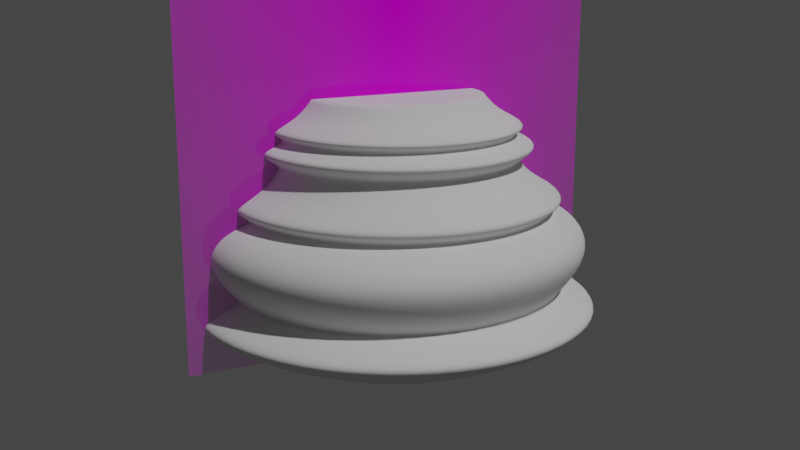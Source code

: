 # Source: Chess_Piece_Base.blend  (saved by Blender 2.80.72; exported with 4.5.12 LTS)
import bpy
from mathutils import Matrix  # noqa: F401  (used for matrix-valued properties, if any)

bpy.ops.wm.read_factory_settings(use_empty=True)
scene = bpy.context.scene
scene.name = 'Scene'

# ---- collections
col_collection = bpy.data.collections.new('Collection'); scene.collection.children.link(col_collection)

# ---- images (referenced by path relative to the original .blend; pixels are not part of the script)
import os
ASSET_DIR = os.environ.get("B2B_ASSET_DIR", "")  # directory of the original .blend (textures are referenced by path, not embedded)
HERE = os.path.dirname(os.path.abspath(__file__))  # packed textures are extracted next to this script under _unpacked/

def load_image(name, relpath, width, height, colorspace="sRGB"):
    """Load a texture the original file referenced (path relative to the .blend, or extracted next to this script)."""
    p = next((c for c in (os.path.join(HERE, relpath), os.path.join(ASSET_DIR, relpath)) if relpath and os.path.exists(c)), "")
    if p:
        img = bpy.data.images.load(p, check_existing=True)
        img.name = name
    else:  # same state as the original file: an image datablock whose file is absent (Cycles renders it pink)
        img = bpy.data.images.new(name, width, height)
        img.source = "FILE"
        img.filepath = "//" + (relpath or name)
    img.colorspace_settings.name = colorspace
    return img
img_colombian_pawn_png = load_image('Colombian Pawn.png', 'Colombian Pawn.png', 1024, 1024, 'sRGB')

# ---- materials (node trees are filled in below, after node groups)
mat_colombian_pawn = bpy.data.materials.new('Colombian Pawn')
mat_colombian_pawn.use_transparent_shadow = False

# ---- material node trees
mat_colombian_pawn.use_nodes = True; mat_colombian_pawn.node_tree.nodes.clear()
_N = mat_colombian_pawn.node_tree.nodes; _L = mat_colombian_pawn.node_tree.links
n0 = _N.new('ShaderNodeOutputMaterial'); n0.name = 'Material Output'; n0.location = (300, 300)
n1 = _N.new('ShaderNodeTexImage'); n1.name = 'Image Texture'; n1.location = (-400, 60)
n1.image = img_colombian_pawn_png
n1.extension = 'CLIP'
n2 = _N.new('ShaderNodeBsdfDiffuse'); n2.name = 'Diffuse BSDF'; n2.location = (-200, 60)
n3 = _N.new('ShaderNodeBsdfTransparent'); n3.name = 'Transparent BSDF'; n3.location = (-200, 240)
n4 = _N.new('ShaderNodeMixShader'); n4.name = 'Mix Shader'; n4.location = (0, 300)
_L.new(n1.outputs[0], n2.inputs[0])
_L.new(n1.outputs[1], n4.inputs[0])
_L.new(n3.outputs[0], n4.inputs[1])
_L.new(n2.outputs[0], n4.inputs[2])
_L.new(n4.outputs[0], n0.inputs[0])
n0.is_active_output = True

# ---- world
world_world = bpy.data.worlds.new('World'); scene.world = world_world
world_world.use_nodes = True; world_world.node_tree.nodes.clear()
_N = world_world.node_tree.nodes; _L = world_world.node_tree.links
n0 = _N.new('ShaderNodeOutputWorld'); n0.name = 'World Output'; n0.location = (300, 300)
n1 = _N.new('ShaderNodeBackground'); n1.name = 'Background'; n1.location = (10, 300)
n1.inputs[0].default_value = (0.05088, 0.05088, 0.05088, 1.0)
_L.new(n1.outputs[0], n0.inputs[0])
n0.is_active_output = True
world_world.color = (0.05088, 0.05088, 0.05088)
world_world.use_sun_shadow = False
world_world.sun_shadow_jitter_overblur = 0.0

# ---- cameras
cam_camera = bpy.data.cameras.new('Camera')
cam_camera.clip_start = 0.01
cam_camera.clip_end = 100.0
cam_camera.ortho_scale = 7.314

# ---- lights
light_light = bpy.data.lights.new('Light', 'POINT')
light_light.transmission_factor = 0.0
light_light.energy = 1000.0
light_light.shadow_soft_size = 0.1
light_light.shadow_maximum_resolution = 0.006
light_light.use_absolute_resolution = True

# ---- meshes
me_colombian_pawn = bpy.data.meshes.new('Colombian Pawn')
me_colombian_pawn.from_pydata([(-0.01499, 0.0, -1.017e-09), (0.01499, 0.0, -1.017e-09), (-0.01499, 0.04653, -1.017e-09), (0.01499, 0.04653, -1.017e-09)], [], [(0, 1, 3, 2)])
_uv = me_colombian_pawn.uv_layers.new(name='UVMap')
_uv.uv.foreach_set('vector', [0.0, 0.0, 1.0, 0.0, 1.0, 1.0, 0.0, 1.0])
me_colombian_pawn.materials.append(mat_colombian_pawn)
me_colombian_pawn.use_remesh_preserve_volume = False
me_colombian_pawn.use_remesh_preserve_attributes = False
me_colombian_pawn.use_mirror_vertex_groups = False
me_colombian_pawn.update()
me_cylinder_001 = bpy.data.meshes.new('Cylinder.001')
me_cylinder_001.from_pydata([(-7.439e-10, 0.007676, 0.01634), (0.005428, 0.005428, 0.01634), (0.007676, -1.976e-09, 0.01634), (0.005428, -0.005428, 0.01634), (-3.245e-09, -0.007676, 0.01634), (-0.005428, -0.005428, 0.01634), (-0.007676, 4.856e-09, 0.01634), (-0.005428, 0.005428, 0.01634), (0.007932, 0.007932, 0.009735), (0.01122, -2.758e-09, 0.009735), (0.007932, -0.007932, 0.009735), (-4.844e-09, -0.01122, 0.009735), (-0.007932, -0.007932, 0.009735), (-0.01122, 7.227e-09, 0.009735), (-0.007932, 0.007932, 0.009735), (-1.189e-09, 0.01122, 0.009735), (0.008828, 0.008808, 0.004432), (0.01248, -1.97e-05, 0.004432), (0.008828, -0.008847, 0.004432), (-5.48e-09, -0.0125, 0.004432), (-0.008828, -0.008847, 0.004432), (-0.01248, -1.969e-05, 0.004432), (-0.008828, 0.008808, 0.004432), (-1.42e-09, 0.01246, 0.004432), (-9.865e-10, 0.009883, 0.01542), (0.006989, 0.006989, 0.01542), (0.009883, -2.472e-09, 0.01542), (0.006989, -0.006989, 0.01542), (-4.269e-09, -0.009883, 0.01542), (-0.006989, -0.006989, 0.01542), (-0.009883, 6.287e-09, 0.01542), (-0.006989, 0.006989, 0.01542), (0.007614, 0.007614, 0.01415), (0.01077, -2.538e-09, 0.01415), (0.007614, -0.007614, 0.01415), (-4.616e-09, -0.01077, 0.01415), (-0.007614, -0.007614, 0.01415), (-0.01077, 6.955e-09, 0.01415), (-0.007614, 0.007614, 0.01415), (-1.056e-09, 0.01077, 0.01415), (0.009172, 0.009172, 0.0106), (0.01297, -3.113e-09, 0.0106), (0.009172, -0.009172, 0.0106), (-5.579e-09, -0.01297, 0.0106), (-0.009172, -0.009172, 0.0106), (-0.01297, 8.501e-09, 0.0106), (-0.009172, 0.009172, 0.0106), (-1.228e-09, 0.01297, 0.0106), (-1.103e-09, 0.01021, 0.01186), (0.007219, 0.007219, 0.01186), (0.01021, -2.57e-09, 0.01186), (0.007219, -0.007219, 0.01186), (-4.448e-09, -0.01021, 0.01186), (-0.007219, -0.007219, 0.01186), (-0.01021, 6.547e-09, 0.01186), (-0.007219, 0.007219, 0.01186), (0.009675, 0.009629, 0.009229), (0.01069, 0.01055, 0.007215), (0.01368, -4.66e-05, 0.009229), (0.01512, -0.0001403, 0.007215), (0.009675, -0.009722, 0.009229), (0.01069, -0.01083, 0.007215), (-5.839e-09, -0.01373, 0.009229), (-6.418e-09, -0.01526, 0.007215), (-0.009675, -0.009722, 0.009229), (-0.01069, -0.01083, 0.007215), (-0.01368, -4.659e-05, 0.009229), (-0.01512, -0.0001402, 0.007215), (-0.009675, 0.009629, 0.009229), (-0.01069, 0.01055, 0.007215), (-1.492e-09, 0.01498, 0.007215), (-1.38e-09, 0.01364, 0.009229), (0.01141, 0.01138, 0.003159), (0.01613, -3.169e-05, 0.003159), (0.01141, -0.01144, 0.003159), (-6.791e-09, -0.01616, 0.003159), (-0.01141, -0.01144, 0.003159), (-0.01613, -3.167e-05, 0.003159), (-0.01141, 0.01138, 0.003159), (-1.584e-09, 0.0161, 0.003159), (-1.818e-09, 0.00907, 3.223e-06), (0.006414, 0.006414, 3.223e-06), (0.00907, -3.119e-09, 3.223e-06), (0.006414, -0.006414, 3.223e-06), (-4.027e-09, -0.00907, 3.223e-06), (-0.006414, -0.006414, 3.223e-06), (-0.00907, 4.433e-09, 3.223e-06), (-0.006414, 0.006414, 3.223e-06), (-0.004708, 0.004708, 0.01744), (-0.006659, 4.218e-09, 0.01744), (-0.004708, -0.004708, 0.01744), (-2.808e-09, -0.006659, 0.01744), (0.004708, -0.004708, 0.01744), (0.006659, -1.708e-09, 0.01744), (0.004708, 0.004708, 0.01744), (-6.388e-10, 0.006659, 0.01744), (-9.718e-10, 0.008545, 0.01487), (0.006042, 0.006042, 0.01487), (0.008545, -2.227e-09, 0.01487), (0.006042, -0.006042, 0.01487), (-3.775e-09, -0.008545, 0.01487), (-0.006042, -0.006042, 0.01487), (-0.008545, 5.425e-09, 0.01487), (-0.006042, 0.006042, 0.01487), (-1.819e-09, 0.01338, 0.001682), (0.009472, 0.009458, 0.001682), (0.0134, -1.402e-05, 0.001682), (0.009472, -0.009486, 0.001682), (-5.735e-09, -0.01341, 0.001682), (-0.009472, -0.009486, 0.001682), (-0.0134, -1.401e-05, 0.001682), (-0.009472, 0.009458, 0.001682), (-0.006522, 0.006522, 0.01319), (-0.009224, 5.922e-09, 0.01319), (-0.006522, -0.006522, 0.01319), (-4.004e-09, -0.009224, 0.01319), (0.006522, -0.006522, 0.01319), (0.009224, -2.227e-09, 0.01319), (0.006522, 0.006522, 0.01319), (-1.021e-09, 0.009224, 0.01319)], [], [(31, 24, 96, 103), (97, 98, 33, 32), (98, 99, 34, 33), (99, 100, 35, 34), (100, 101, 36, 35), (101, 102, 37, 36), (102, 103, 38, 37), (103, 96, 39, 38), (24, 0, 1, 25), (25, 1, 2, 26), (26, 2, 3, 27), (27, 3, 4, 28), (28, 4, 5, 29), (29, 5, 6, 30), (30, 6, 7, 31), (31, 7, 0, 24), (96, 97, 32, 39), (39, 32, 118, 119), (55, 54, 113, 112), (54, 53, 114, 113), (53, 52, 115, 114), (52, 51, 116, 115), (51, 50, 117, 116), (50, 49, 118, 117), (119, 118, 49, 48), (25, 26, 98, 97), (26, 27, 99, 98), (27, 28, 100, 99), (28, 29, 101, 100), (29, 30, 102, 101), (30, 31, 103, 102), (49, 40, 47, 48), (50, 41, 40, 49), (51, 42, 41, 50), (52, 43, 42, 51), (53, 44, 43, 52), (54, 45, 44, 53), (55, 46, 45, 54), (48, 47, 46, 55), (23, 22, 69, 70), (22, 21, 67, 69), (21, 20, 65, 67), (20, 19, 63, 65), (19, 18, 61, 63), (18, 17, 59, 61), (17, 16, 57, 59), (56, 71, 15, 8), (1, 0, 95, 94), (104, 79, 72, 105), (104, 80, 87, 111), (110, 77, 78, 111), (109, 76, 77, 110), (105, 72, 73, 106), (108, 75, 76, 109), (107, 74, 75, 108), (106, 73, 74, 107), (80, 81, 82, 83, 84, 85, 86, 87), (17, 73, 72, 16), (18, 74, 73, 17), (19, 75, 74, 18), (20, 76, 75, 19), (21, 77, 76, 20), (22, 78, 77, 21), (23, 79, 78, 22), (95, 88, 89, 90, 91, 92, 93, 94), (24, 25, 97, 96), (47, 40, 8, 15), (40, 41, 9, 8), (41, 42, 10, 9), (42, 43, 11, 10), (43, 44, 12, 11), (44, 45, 13, 12), (45, 46, 14, 13), (46, 47, 15, 14), (56, 57, 70, 71), (58, 59, 57, 56), (58, 56, 8, 9), (60, 61, 59, 58), (60, 58, 9, 10), (62, 63, 61, 60), (62, 60, 10, 11), (64, 65, 63, 62), (64, 62, 11, 12), (66, 67, 65, 64), (66, 64, 12, 13), (68, 69, 67, 66), (68, 66, 13, 14), (71, 70, 69, 68), (71, 68, 14, 15), (6, 89, 88, 7), (16, 72, 79, 23), (4, 3, 92, 91), (6, 5, 90, 89), (3, 2, 93, 92), (0, 7, 88, 95), (5, 4, 91, 90), (2, 1, 94, 93), (82, 106, 107, 83), (83, 107, 108, 84), (84, 108, 109, 85), (81, 105, 106, 82), (85, 109, 110, 86), (86, 110, 111, 87), (79, 104, 111, 78), (80, 104, 105, 81), (38, 39, 119, 112), (37, 38, 112, 113), (36, 37, 113, 114), (35, 36, 114, 115), (34, 35, 115, 116), (33, 34, 116, 117), (32, 33, 117, 118), (16, 23, 70, 57), (48, 55, 112, 119)])
me_cylinder_001.polygons.foreach_set('use_smooth', [True] * 114)
_k = {(14, 15): 0.24706, (13, 14): 0.24706, (12, 13): 0.24706, (11, 12): 0.24706, (10, 11): 0.24706, (9, 10): 0.24706, (8, 9): 0.24706, (8, 15): 0.24706, (22, 23): 0.82745, (21, 22): 0.82745, (20, 21): 0.82745, (19, 20): 0.82745, (18, 19): 0.82745, (17, 18): 0.82745, (16, 17): 0.82745, (16, 23): 0.82745, (24, 31): 0.2549, (30, 31): 0.2549, (29, 30): 0.2549, (28, 29): 0.2549, (27, 28): 0.2549, (26, 27): 0.2549, (25, 26): 0.2549, (24, 25): 0.2549, (32, 39): 0.2549, (32, 33): 0.2549, (33, 34): 0.2549, (34, 35): 0.2549, (35, 36): 0.2549, (36, 37): 0.2549, (37, 38): 0.2549, (38, 39): 0.2549, (40, 47): 0.2549, (40, 41): 0.2549, (41, 42): 0.2549, (42, 43): 0.2549, (43, 44): 0.2549, (44, 45): 0.2549, (45, 46): 0.2549, (46, 47): 0.2549, (72, 79): 0.16863, (72, 73): 0.16863, (73, 74): 0.16863, (74, 75): 0.16863, (75, 76): 0.16863, (76, 77): 0.16863, (77, 78): 0.16863, (78, 79): 0.16863, (80, 81): 1.0, (81, 82): 1.0, (82, 83): 1.0, (83, 84): 1.0, (84, 85): 1.0, (85, 86): 1.0, (86, 87): 1.0, (80, 87): 1.0, (88, 95): 1.0, (88, 89): 1.0, (89, 90): 1.0, (90, 91): 1.0, (91, 92): 1.0, (92, 93): 1.0, (93, 94): 1.0, (94, 95): 1.0, (96, 97): 0.19608, (97, 98): 0.19608, (98, 99): 0.19608, (99, 100): 0.19608, (100, 101): 0.19608, (101, 102): 0.19608, (102, 103): 0.19608, (96, 103): 0.19608, (112, 119): 0.47843, (112, 113): 0.47843, (113, 114): 0.47843, (114, 115): 0.47843, (115, 116): 0.47843, (116, 117): 0.47843, (117, 118): 0.47843, (118, 119): 0.47843}
me_cylinder_001.attributes.new('crease_edge', 'FLOAT', 'EDGE').data.foreach_set('value', [_k.get((min(e.vertices), max(e.vertices)), 0.0) for e in me_cylinder_001.edges])
_uv = me_cylinder_001.uv_layers.new(name='UVMap')
_uv.uv.foreach_set('vector', [0.125, 0.9375, 0.005234, 0.9375, 8.271e-09, 0.9255, 0.125, 0.9255, 0.875, 0.9255, 0.75, 0.9255, 0.75, 0.9065, 0.875, 0.9065, 0.75, 0.9255, 0.625, 0.9255, 0.625, 0.9065, 0.75, 0.9065, 0.625, 0.9255, 0.5, 0.9255, 0.5, 0.9065, 0.625, 0.9065, 0.5, 0.9255, 0.375, 0.9255, 0.375, 0.9065, 0.5, 0.9065, 0.375, 0.9255, 0.25, 0.9255, 0.25, 0.9065, 0.375, 0.9065, 0.25, 0.9255, 0.125, 0.9255, 0.125, 0.9065, 0.25, 0.9065, 0.125, 0.9255, 8.271e-09, 0.9255, 0.0009262, 0.9065, 0.125, 0.9065, 0.9948, 0.9375, 1.0, 1.0, 0.875, 1.0, 0.875, 0.9375, 0.875, 0.9375, 0.875, 1.0, 0.75, 1.0, 0.75, 0.9375, 0.75, 0.9375, 0.75, 1.0, 0.625, 1.0, 0.625, 0.9375, 0.625, 0.9375, 0.625, 1.0, 0.5, 1.0, 0.5, 0.9375, 0.5, 0.9375, 0.5, 1.0, 0.375, 1.0, 0.375, 0.9375, 0.375, 0.9375, 0.375, 1.0, 0.25, 1.0, 0.25, 0.9375, 0.25, 0.9375, 0.25, 1.0, 0.125, 1.0, 0.125, 0.9375, 0.125, 0.9375, 0.125, 1.0, 0.0, 1.0, 0.005234, 0.9375, 1.0, 0.9255, 0.875, 0.9255, 0.875, 0.9065, 0.9991, 0.9065, 0.9991, 0.9065, 0.875, 0.9065, 0.875, 0.8819, 0.9976, 0.8819, 0.125, 0.8206, 0.25, 0.8206, 0.25, 0.8819, 0.125, 0.8819, 0.25, 0.8206, 0.375, 0.8206, 0.375, 0.8819, 0.25, 0.8819, 0.375, 0.8206, 0.5, 0.8206, 0.5, 0.8819, 0.375, 0.8819, 0.5, 0.8206, 0.625, 0.8206, 0.625, 0.8819, 0.5, 0.8819, 0.625, 0.8206, 0.75, 0.8206, 0.75, 0.8819, 0.625, 0.8819, 0.75, 0.8206, 0.875, 0.8206, 0.875, 0.8819, 0.75, 0.8819, 0.9976, 0.8819, 0.875, 0.8819, 0.875, 0.8206, 0.9942, 0.8206, 0.875, 0.9375, 0.75, 0.9375, 0.75, 0.9255, 0.875, 0.9255, 0.75, 0.9375, 0.625, 0.9375, 0.625, 0.9255, 0.75, 0.9255, 0.625, 0.9375, 0.5, 0.9375, 0.5, 0.9255, 0.625, 0.9255, 0.5, 0.9375, 0.375, 0.9375, 0.375, 0.9255, 0.5, 0.9255, 0.375, 0.9375, 0.25, 0.9375, 0.25, 0.9255, 0.375, 0.9255, 0.25, 0.9375, 0.125, 0.9375, 0.125, 0.9255, 0.25, 0.9255, 0.875, 0.8206, 0.875, 0.8015, 0.9994, 0.8014, 0.9942, 0.8206, 0.75, 0.8206, 0.75, 0.8015, 0.875, 0.8015, 0.875, 0.8206, 0.625, 0.8206, 0.625, 0.8015, 0.75, 0.8015, 0.75, 0.8206, 0.5, 0.8206, 0.5, 0.8015, 0.625, 0.8015, 0.625, 0.8206, 0.375, 0.8206, 0.375, 0.8015, 0.5, 0.8015, 0.5, 0.8206, 0.25, 0.8206, 0.25, 0.8015, 0.375, 0.8015, 0.375, 0.8206, 0.125, 0.8206, 0.125, 0.8015, 0.25, 0.8015, 0.25, 0.8206, 0.005842, 0.8206, 0.0006276, 0.8016, 0.125, 0.8015, 0.125, 0.8206, 0.01818, 0.6238, 0.1349, 0.6239, 0.1252, 0.7177, 0.003521, 0.7179, 0.1349, 0.6239, 0.2538, 0.6232, 0.25, 0.7175, 0.1252, 0.7177, 0.2538, 0.6232, 0.3818, 0.6192, 0.375, 0.7173, 0.25, 0.7175, 0.3818, 0.6192, 0.5033, 0.62, 0.5001, 0.7172, 0.375, 0.7173, 0.5033, 0.62, 0.6257, 0.6192, 0.6252, 0.7173, 0.5001, 0.7172, 0.6257, 0.6192, 0.7527, 0.6232, 0.7502, 0.7175, 0.6252, 0.7173, 0.7527, 0.6232, 0.8724, 0.6239, 0.875, 0.7177, 0.7502, 0.7175, 0.875, 0.7523, 0.9976, 0.7523, 1.0, 0.7729, 0.875, 0.7729, 0.875, 1.0, 1.0, 1.0, 1.0, 1.0, 0.875, 1.0, 0.845, 0.5144, 0.9726, 0.5828, 0.8777, 0.5768, 0.8927, 0.4746, 0.4685, 0.5144, 0.75, 0.4684, 0.5956, 0.4044, 0.4209, 0.4746, 0.4278, 0.3785, 0.2766, 0.5624, 0.1694, 0.5768, 0.4209, 0.4746, 0.5142, 0.2823, 0.3958, 0.5479, 0.2766, 0.5624, 0.4278, 0.3785, 0.8927, 0.4746, 0.8777, 0.5768, 0.7705, 0.5623, 0.8859, 0.3785, 0.6569, 0.2425, 0.5235, 0.5419, 0.3958, 0.5479, 0.5142, 0.2823, 0.7995, 0.2823, 0.6512, 0.5479, 0.5235, 0.5419, 0.6569, 0.2425, 0.8859, 0.3785, 0.7705, 0.5623, 0.6512, 0.5479, 0.7995, 0.2823, 0.75, 0.4684, 0.9044, 0.4044, 0.9684, 0.25, 0.9044, 0.09558, 0.75, 0.03162, 0.5956, 0.09558, 0.5316, 0.25, 0.5956, 0.4044, 0.7527, 0.6232, 0.7705, 0.5623, 0.8777, 0.5768, 0.8724, 0.6239, 0.6257, 0.6192, 0.6512, 0.5479, 0.7705, 0.5623, 0.7527, 0.6232, 0.5033, 0.62, 0.5235, 0.5419, 0.6512, 0.5479, 0.6257, 0.6192, 0.3818, 0.6192, 0.3958, 0.5479, 0.5235, 0.5419, 0.5033, 0.62, 0.2538, 0.6232, 0.2766, 0.5624, 0.3958, 0.5479, 0.3818, 0.6192, 0.1349, 0.6239, 0.1694, 0.5768, 0.2766, 0.5624, 0.2538, 0.6232, 0.01818, 0.6238, 0.07439, 0.5829, 0.1694, 0.5768, 0.1349, 0.6239, 0.25, 0.5029, 0.07118, 0.4288, -0.002895, 0.25, 0.07118, 0.07118, 0.25, -0.002895, 0.4288, 0.07118, 0.5029, 0.25, 0.4288, 0.4288, 0.9948, 0.9375, 0.875, 0.9375, 0.875, 0.9255, 1.0, 0.9255, 0.9994, 0.8014, 0.875, 0.8015, 0.875, 0.7729, 1.0, 0.7729, 0.875, 0.8015, 0.75, 0.8015, 0.75, 0.7729, 0.875, 0.7729, 0.75, 0.8015, 0.625, 0.8015, 0.625, 0.7729, 0.75, 0.7729, 0.625, 0.8015, 0.5, 0.8015, 0.5, 0.7729, 0.625, 0.7729, 0.5, 0.8015, 0.375, 0.8015, 0.375, 0.7729, 0.5, 0.7729, 0.375, 0.8015, 0.25, 0.8015, 0.25, 0.7729, 0.375, 0.7729, 0.25, 0.8015, 0.125, 0.8015, 0.125, 0.7729, 0.25, 0.7729, 0.125, 0.8015, 0.0006276, 0.8016, -3.173e-08, 0.7729, 0.125, 0.7729, 0.875, 0.7523, 0.875, 0.7177, 0.9967, 0.7178, 0.9976, 0.7523, 0.7499, 0.7523, 0.7502, 0.7175, 0.875, 0.7177, 0.875, 0.7523, 0.7499, 0.7523, 0.875, 0.7523, 0.875, 0.7729, 0.75, 0.7729, 0.625, 0.7522, 0.6252, 0.7173, 0.7502, 0.7175, 0.7499, 0.7523, 0.625, 0.7522, 0.7499, 0.7523, 0.75, 0.7729, 0.625, 0.7729, 0.5, 0.7522, 0.5001, 0.7172, 0.6252, 0.7173, 0.625, 0.7522, 0.5, 0.7522, 0.625, 0.7522, 0.625, 0.7729, 0.5, 0.7729, 0.3751, 0.7522, 0.375, 0.7173, 0.5001, 0.7172, 0.5, 0.7522, 0.3751, 0.7522, 0.5, 0.7522, 0.5, 0.7729, 0.375, 0.7729, 0.2501, 0.7523, 0.25, 0.7175, 0.375, 0.7173, 0.3751, 0.7522, 0.2501, 0.7523, 0.3751, 0.7522, 0.375, 0.7729, 0.25, 0.7729, 0.1251, 0.7523, 0.1252, 0.7177, 0.25, 0.7175, 0.2501, 0.7523, 0.1251, 0.7523, 0.2501, 0.7523, 0.25, 0.7729, 0.125, 0.7729, 0.002424, 0.7523, 0.003521, 0.7179, 0.1252, 0.7177, 0.1251, 0.7523, 0.002424, 0.7523, 0.1251, 0.7523, 0.125, 0.7729, -3.173e-08, 0.7729, 0.25, 1.0, 0.25, 1.0, 0.125, 1.0, 0.125, 1.0, 0.8724, 0.6239, 0.8777, 0.5768, 0.9726, 0.5828, 0.9902, 0.6238, 0.5, 1.0, 0.625, 1.0, 0.625, 1.0, 0.5, 1.0, 0.25, 1.0, 0.375, 1.0, 0.375, 1.0, 0.25, 1.0, 0.625, 1.0, 0.75, 1.0, 0.75, 1.0, 0.625, 1.0, 0.0, 1.0, 0.125, 1.0, 0.125, 1.0, 0.0, 1.0, 0.375, 1.0, 0.5, 1.0, 0.5, 1.0, 0.375, 1.0, 0.75, 1.0, 0.875, 1.0, 0.875, 1.0, 0.75, 1.0, 0.9684, 0.25, 0.8859, 0.3785, 0.7995, 0.2823, 0.9044, 0.09558, 0.9044, 0.09558, 0.7995, 0.2823, 0.6569, 0.2425, 0.75, 0.03162, 0.75, 0.03162, 0.6569, 0.2425, 0.5142, 0.2823, 0.5956, 0.09558, 0.9044, 0.4044, 0.8927, 0.4746, 0.8859, 0.3785, 0.9684, 0.25, 0.5956, 0.09558, 0.5142, 0.2823, 0.4278, 0.3785, 0.5316, 0.25, 0.5316, 0.25, 0.4278, 0.3785, 0.4209, 0.4746, 0.5956, 0.4044, 0.07439, 0.5829, 0.4685, 0.5144, 0.4209, 0.4746, 0.1694, 0.5768, 0.75, 0.4684, 0.845, 0.5144, 0.8927, 0.4746, 0.9044, 0.4044, 0.125, 0.9065, 0.0009262, 0.9065, 0.00235, 0.8819, 0.125, 0.8819, 0.25, 0.9065, 0.125, 0.9065, 0.125, 0.8819, 0.25, 0.8819, 0.375, 0.9065, 0.25, 0.9065, 0.25, 0.8819, 0.375, 0.8819, 0.5, 0.9065, 0.375, 0.9065, 0.375, 0.8819, 0.5, 0.8819, 0.625, 0.9065, 0.5, 0.9065, 0.5, 0.8819, 0.625, 0.8819, 0.75, 0.9065, 0.625, 0.9065, 0.625, 0.8819, 0.75, 0.8819, 0.875, 0.9065, 0.75, 0.9065, 0.75, 0.8819, 0.875, 0.8819, 0.8724, 0.6239, 0.9902, 0.6238, 0.9967, 0.7178, 0.875, 0.7177, 0.005842, 0.8206, 0.125, 0.8206, 0.125, 0.8819, 0.00235, 0.8819])
me_cylinder_001.use_remesh_preserve_volume = False
me_cylinder_001.use_remesh_preserve_attributes = False
me_cylinder_001.use_mirror_vertex_groups = False
me_cylinder_001.update()

# ---- objects
ob_light = bpy.data.objects.new('Light', light_light)
ob_camera = bpy.data.objects.new('Camera', cam_camera)
ob_colombian_pawn = bpy.data.objects.new('Colombian Pawn', me_colombian_pawn)
ob_cylinder = bpy.data.objects.new('Cylinder', me_cylinder_001)

# ---- transforms, parenting, visibility, modifiers, constraints
ob_light.location = (4.076, 1.005, 5.904)
ob_light.rotation_euler = (0.6503, 0.05522, 1.866)
ob_light.lock_rotations_4d = False
ob_light.empty_display_type = 'ARROWS'
ob_light.color = (0.0, 0.0, 0.0, 0.0)
ob_light.lineart.crease_threshold = 0.0
ob_camera.location = (0.06594, -0.03374, 0.02758)
ob_camera.rotation_euler = (1.317, -4.103e-05, 1.093)
ob_camera.lock_rotations_4d = False
ob_camera.empty_display_type = 'ARROWS'
ob_camera.color = (0.0, 0.0, 0.0, 0.0)
ob_camera.display_type = 'WIRE'
ob_camera.lineart.crease_threshold = 0.0
ob_colombian_pawn.location = (0.0, 0.0, 0.0)
ob_colombian_pawn.rotation_euler = (1.571, 0.0, 1.571)
ob_colombian_pawn.color = (0.7721, 0.7721, 0.7721, 1.0)
ob_colombian_pawn.show_in_front = True
ob_colombian_pawn.lineart.crease_threshold = 0.0
ob_cylinder.location = (1.666e-09, 4.977e-09, 0.0)
ob_cylinder.lineart.crease_threshold = 0.0
_m = ob_cylinder.modifiers.new('Subdivision', 'SUBSURF')
_m.uv_smooth = 'PRESERVE_CORNERS'
_m.levels = 3
_m.render_levels = 3
_m.show_only_control_edges = False

# ---- collection membership
col_collection.objects.link(ob_light)
col_collection.objects.link(ob_camera)
col_collection.objects.link(ob_colombian_pawn)
col_collection.objects.link(ob_cylinder)

# ---- scene / render settings (as saved in the file)
scene.camera = ob_camera
scene.frame_start = 1; scene.frame_end = 250; scene.frame_set(0)
scene.render.engine = 'BLENDER_EEVEE_NEXT'
scene.cycles.use_denoising = False
scene.cycles.samples = 128
scene.cycles.sampling_pattern = 'TABULATED_SOBOL'
scene.cycles.use_adaptive_sampling = False
scene.cycles.use_light_tree = False
scene.view_settings.view_transform = 'Filmic'
bpy.context.view_layer.update()
